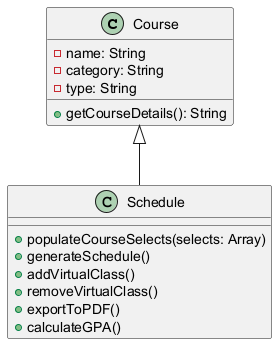

The diagram above was rendered by PlantUML. Its source (embedded in the PNG):
@startuml

class Course {
    - name: String
    - category: String
    - type: String
    + getCourseDetails(): String
}

class Schedule {
    + populateCourseSelects(selects: Array)
    + generateSchedule()
    + addVirtualClass()
    + removeVirtualClass()
    + exportToPDF()
    + calculateGPA()
}

Course <|-- Schedule

@enduml